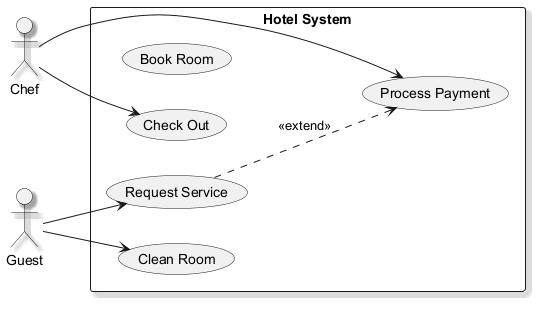

The diagram above was rendered by PlantUML. Its source (embedded in the PNG):
@startuml
skinparam shadowing true
left to right direction
actor "Chef" as Chef
actor "Guest" as Guest
rectangle "Hotel System" {
  usecase "Book Room" as UC_BookRoom
  usecase "Process Payment" as UC_ProcessPayment
  usecase "Request Service" as UC_RequestService
  usecase "Clean Room" as UC_CleanRoom
  usecase "Check Out" as UC_CheckOut
}
Chef --> UC_CheckOut
Chef --> UC_ProcessPayment
Guest --> UC_CleanRoom
Guest --> UC_RequestService
UC_RequestService ..> UC_ProcessPayment : <<extend>>
@enduml